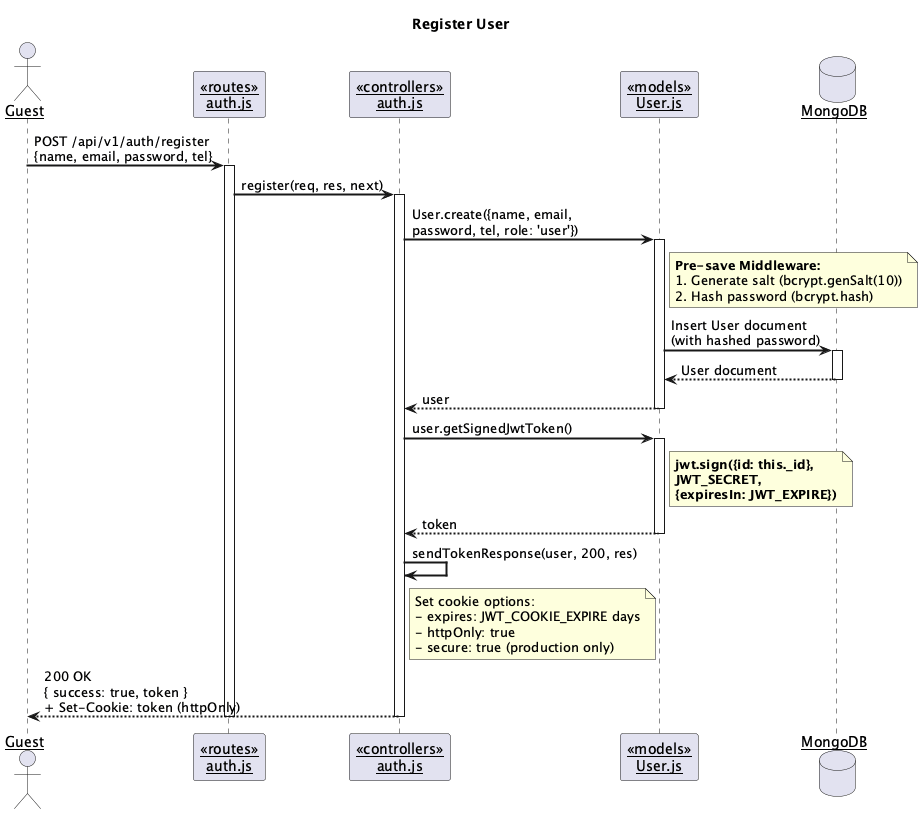

The diagram above was rendered by PlantUML. Its source (embedded in the PNG):
@startuml Sequence Diagram - Register

skinparam sequenceArrowThickness 2
skinparam sequenceParticipant underline

actor "Guest" as Guest
participant "<<routes>>\nauth.js" as Routes
participant "<<controllers>>\nauth.js" as Controller
participant "<<models>>\nUser.js" as UserModel
database "MongoDB" as DB

title Register User

Guest -> Routes : POST /api/v1/auth/register\n{name, email, password, tel}
activate Routes

Routes -> Controller : register(req, res, next)
activate Controller

Controller -> UserModel : User.create({name, email,\npassword, tel, role: 'user'})
activate UserModel

note right of UserModel
  **Pre-save Middleware:**
  1. Generate salt (bcrypt.genSalt(10))
  2. Hash password (bcrypt.hash)
end note

UserModel -> DB : Insert User document\n(with hashed password)
activate DB
DB --> UserModel : User document
deactivate DB

UserModel --> Controller : user
deactivate UserModel

Controller -> UserModel : user.getSignedJwtToken()
activate UserModel

note right of UserModel
  **jwt.sign({id: this._id},**
  **JWT_SECRET,**
  **{expiresIn: JWT_EXPIRE})**
end note

UserModel --> Controller : token
deactivate UserModel

Controller -> Controller : sendTokenResponse(user, 200, res)

note right of Controller
  Set cookie options:
  - expires: JWT_COOKIE_EXPIRE days
  - httpOnly: true
  - secure: true (production only)
end note

Controller --> Guest : 200 OK\n{ success: true, token }\n+ Set-Cookie: token (httpOnly)
deactivate Controller
deactivate Routes

@enduml